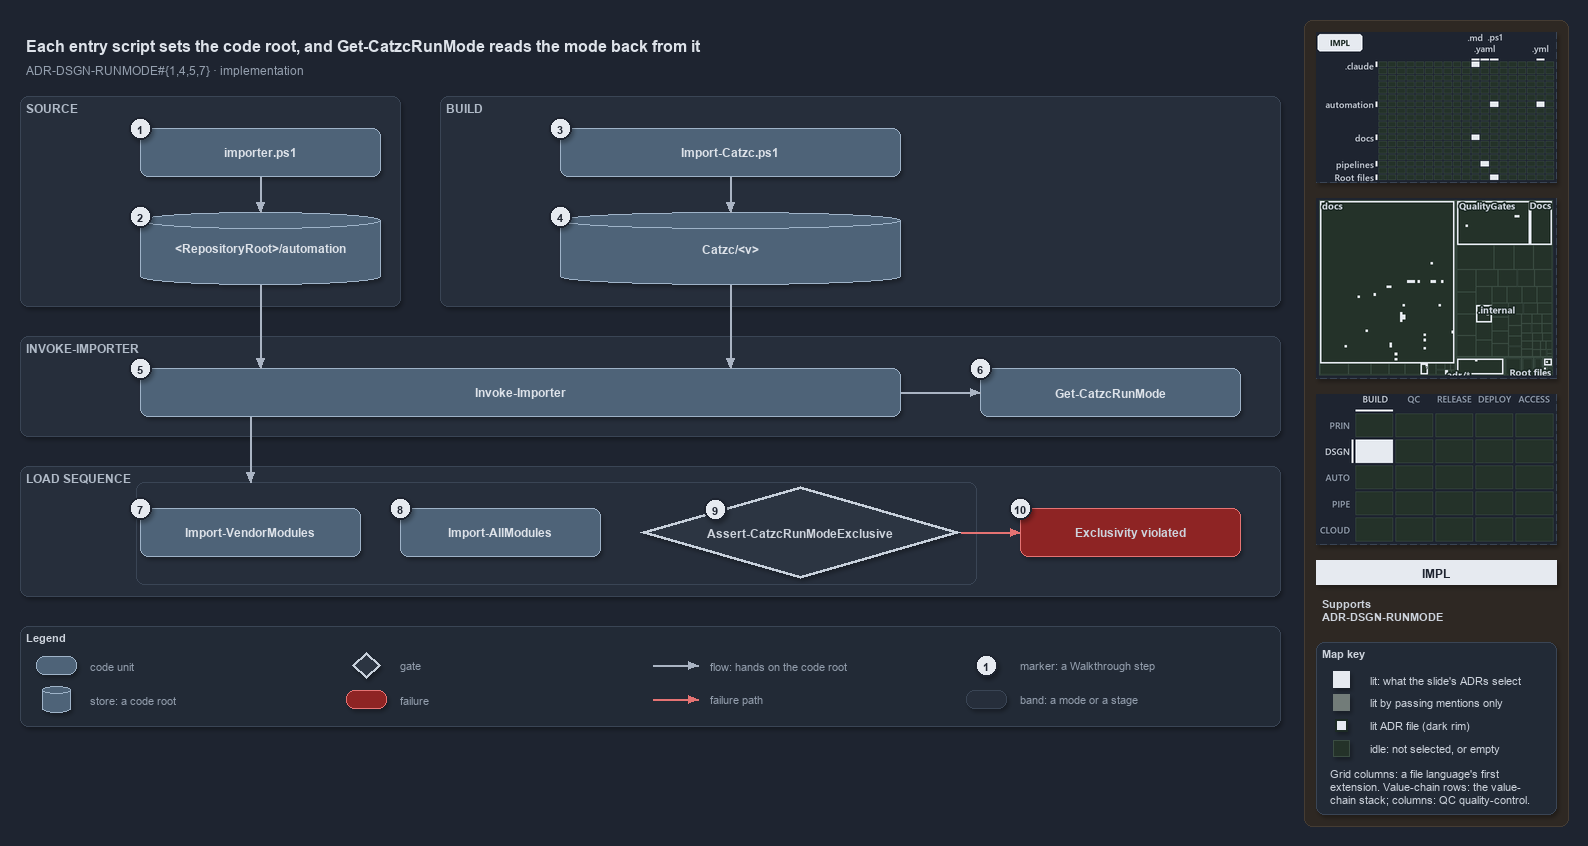

The diagram above was exported from draw.io. Its source (the exported page's mxGraphModel, read from the mxfile embedded in the PNG):
<mxGraphModel dx="1024" dy="768" grid="0" gridSize="10" guides="1" tooltips="1" connect="1" arrows="1" fold="1" page="1" pageScale="1" pageWidth="1572" pageHeight="740" background="#1E2430" math="0" shadow="1">
  <root>
    <mxCell id="0" />
    <mxCell id="1" parent="0" />
    <mxCell id="sidebar-bg" value="" style="rounded=1;arcSize=2;html=1;fillColor=#2E2823;strokeColor=#453C33;shadow=0;" vertex="1" parent="1">
      <mxGeometry x="1304" y="4" width="264" height="806" as="geometry" />
    </mxCell>
    <mxCell id="title" value="Each entry script sets the code root, and Get-CatzcRunMode reads the mode back from it" style="text;html=1;align=left;verticalAlign=middle;fontSize=16;fontStyle=1;fontColor=#DDE2E9;" vertex="1" parent="1">
      <mxGeometry x="20" y="14" width="1260" height="30" as="geometry" />
    </mxCell>
    <mxCell id="subtitle" value="ADR-DSGN-RUNMODE#{1,4,5,7} &amp;#183; implementation" style="text;html=1;align=left;verticalAlign=middle;fontSize=12;fontColor=#949FAE;" vertex="1" parent="1">
      <mxGeometry x="20" y="44" width="1240" height="20" as="geometry" />
    </mxCell>
    <mxCell id="band-source" value="SOURCE" style="rounded=1;html=1;arcSize=3;fillColor=#262E3B;strokeColor=#3A4555;verticalAlign=top;align=left;spacingLeft=8;fontStyle=1;fontSize=12;fontColor=#B0BAC7;" vertex="1" parent="1">
      <mxGeometry x="20" y="80" width="380" height="210" as="geometry" />
    </mxCell>
    <mxCell id="band-build" value="BUILD" style="rounded=1;html=1;arcSize=3;fillColor=#262E3B;strokeColor=#3A4555;verticalAlign=top;align=left;spacingLeft=8;fontStyle=1;fontSize=12;fontColor=#B0BAC7;" vertex="1" parent="1">
      <mxGeometry x="440" y="80" width="840" height="210" as="geometry" />
    </mxCell>
    <mxCell id="band-invoke" value="INVOKE-IMPORTER" style="rounded=1;html=1;arcSize=3;fillColor=#262E3B;strokeColor=#3A4555;verticalAlign=top;align=left;spacingLeft=8;fontStyle=1;fontSize=12;fontColor=#B0BAC7;" vertex="1" parent="1">
      <mxGeometry x="20" y="320" width="1260" height="100" as="geometry" />
    </mxCell>
    <mxCell id="band-sequence" value="LOAD SEQUENCE" style="rounded=1;html=1;arcSize=3;fillColor=#262E3B;strokeColor=#3A4555;verticalAlign=top;align=left;spacingLeft=8;fontStyle=1;fontSize=12;fontColor=#B0BAC7;" vertex="1" parent="1">
      <mxGeometry x="20" y="450" width="1260" height="130" as="geometry" />
    </mxCell>
    <mxCell id="g-importer" value="&lt;b&gt;importer.ps1&lt;/b&gt;" style="rounded=1;whiteSpace=wrap;html=1;arcSize=20;fillColor=#4E6378;strokeColor=#9FB3C8;fontColor=#DDE2E9;fontSize=12;" vertex="1" parent="1">
      <mxGeometry x="140" y="112" width="240" height="48" as="geometry" />
    </mxCell>
    <mxCell id="g-source-root" value="&lt;b&gt;&amp;lt;RepositoryRoot&amp;gt;/automation&lt;/b&gt;" style="shape=cylinder3;boundedLbl=1;backgroundOutline=1;size=8;whiteSpace=wrap;html=1;fillColor=#4E6378;strokeColor=#9FB3C8;fontColor=#DDE2E9;fontSize=12;" vertex="1" parent="1">
      <mxGeometry x="140" y="196" width="240" height="72" as="geometry" />
    </mxCell>
    <mxCell id="g-import-catzc" value="&lt;b&gt;Import-Catzc.ps1&lt;/b&gt;" style="rounded=1;whiteSpace=wrap;html=1;arcSize=20;fillColor=#4E6378;strokeColor=#9FB3C8;fontColor=#DDE2E9;fontSize=12;" vertex="1" parent="1">
      <mxGeometry x="560" y="112" width="340" height="48" as="geometry" />
    </mxCell>
    <mxCell id="g-build-root" value="&lt;b&gt;Catzc/&amp;lt;v&amp;gt;&lt;/b&gt;" style="shape=cylinder3;boundedLbl=1;backgroundOutline=1;size=8;whiteSpace=wrap;html=1;fillColor=#4E6378;strokeColor=#9FB3C8;fontColor=#DDE2E9;fontSize=12;" vertex="1" parent="1">
      <mxGeometry x="560" y="196" width="340" height="72" as="geometry" />
    </mxCell>
    <mxCell id="g-invoke" value="&lt;b&gt;Invoke-Importer&lt;/b&gt;" style="rounded=1;whiteSpace=wrap;html=1;arcSize=20;fillColor=#4E6378;strokeColor=#9FB3C8;fontColor=#DDE2E9;fontSize=12;" vertex="1" parent="1">
      <mxGeometry x="140" y="352" width="760" height="48" as="geometry" />
    </mxCell>
    <mxCell id="g-runmode" value="&lt;b&gt;Get-CatzcRunMode&lt;/b&gt;" style="rounded=1;whiteSpace=wrap;html=1;arcSize=20;fillColor=#4E6378;strokeColor=#9FB3C8;fontColor=#DDE2E9;fontSize=12;" vertex="1" parent="1">
      <mxGeometry x="980" y="352" width="260" height="48" as="geometry" />
    </mxCell>
    <mxCell id="g-vendor" value="&lt;b&gt;Import-VendorModules&lt;/b&gt;" style="rounded=1;whiteSpace=wrap;html=1;arcSize=20;fillColor=#4E6378;strokeColor=#9FB3C8;fontColor=#DDE2E9;fontSize=12;" vertex="1" parent="1">
      <mxGeometry x="140" y="492" width="220" height="48" as="geometry" />
    </mxCell>
    <mxCell id="g-allmodules" value="&lt;b&gt;Import-AllModules&lt;/b&gt;" style="rounded=1;whiteSpace=wrap;html=1;arcSize=20;fillColor=#4E6378;strokeColor=#9FB3C8;fontColor=#DDE2E9;fontSize=12;" vertex="1" parent="1">
      <mxGeometry x="400" y="492" width="200" height="48" as="geometry" />
    </mxCell>
    <mxCell id="g-exclusive" value="&lt;b&gt;Assert-CatzcRunModeExclusive&lt;/b&gt;" style="rhombus;whiteSpace=wrap;html=1;fillColor=#2C3542;strokeColor=#C7D0DB;strokeWidth=3;fontSize=12;fontColor=#CDD3DC;" vertex="1" parent="1">
      <mxGeometry x="640" y="470" width="320" height="92" as="geometry" />
    </mxCell>
    <mxCell id="f-exclusive" value="&lt;b&gt;Exclusivity violated&lt;/b&gt;" style="rounded=1;whiteSpace=wrap;html=1;arcSize=20;fillColor=#8E2424;strokeColor=#E57373;fontSize=12;" vertex="1" parent="1">
      <mxGeometry x="1020" y="492" width="220" height="48" as="geometry" />
    </mxCell>
    <mxCell id="p-e-importer-root-a" value="" style="text;html=1;strokeColor=none;fillColor=none;" vertex="1" parent="1">
      <mxGeometry x="260" y="160" width="1" height="1" as="geometry" />
    </mxCell>
    <mxCell id="p-e-importer-root-b" value="" style="text;html=1;strokeColor=none;fillColor=none;" vertex="1" parent="1">
      <mxGeometry x="260" y="196" width="1" height="1" as="geometry" />
    </mxCell>
    <mxCell id="e-importer-root" value="" style="edgeStyle=orthogonalEdgeStyle;rounded=1;html=1;fontSize=11;endArrow=block;strokeColor=#AAB4C3;fontColor=#CDD3DC;shadow=0;" edge="1" parent="1" source="p-e-importer-root-a" target="p-e-importer-root-b">
      <mxGeometry relative="1" as="geometry" />
    </mxCell>
    <mxCell id="p-e-import-build-a" value="" style="text;html=1;strokeColor=none;fillColor=none;" vertex="1" parent="1">
      <mxGeometry x="730" y="160" width="1" height="1" as="geometry" />
    </mxCell>
    <mxCell id="p-e-import-build-b" value="" style="text;html=1;strokeColor=none;fillColor=none;" vertex="1" parent="1">
      <mxGeometry x="730" y="196" width="1" height="1" as="geometry" />
    </mxCell>
    <mxCell id="e-import-build" value="" style="edgeStyle=orthogonalEdgeStyle;rounded=1;html=1;fontSize=11;endArrow=block;strokeColor=#AAB4C3;fontColor=#CDD3DC;shadow=0;" edge="1" parent="1" source="p-e-import-build-a" target="p-e-import-build-b">
      <mxGeometry relative="1" as="geometry" />
    </mxCell>
    <mxCell id="p-e-source-invoke-a" value="" style="text;html=1;strokeColor=none;fillColor=none;" vertex="1" parent="1">
      <mxGeometry x="260" y="268" width="1" height="1" as="geometry" />
    </mxCell>
    <mxCell id="p-e-source-invoke-b" value="" style="text;html=1;strokeColor=none;fillColor=none;" vertex="1" parent="1">
      <mxGeometry x="260" y="352" width="1" height="1" as="geometry" />
    </mxCell>
    <mxCell id="e-source-invoke" value="" style="edgeStyle=orthogonalEdgeStyle;rounded=1;html=1;fontSize=11;endArrow=block;strokeColor=#AAB4C3;fontColor=#CDD3DC;shadow=0;" edge="1" parent="1" source="p-e-source-invoke-a" target="p-e-source-invoke-b">
      <mxGeometry relative="1" as="geometry" />
    </mxCell>
    <mxCell id="p-e-build-invoke-a" value="" style="text;html=1;strokeColor=none;fillColor=none;" vertex="1" parent="1">
      <mxGeometry x="730" y="268" width="1" height="1" as="geometry" />
    </mxCell>
    <mxCell id="p-e-build-invoke-b" value="" style="text;html=1;strokeColor=none;fillColor=none;" vertex="1" parent="1">
      <mxGeometry x="730" y="352" width="1" height="1" as="geometry" />
    </mxCell>
    <mxCell id="e-build-invoke" value="" style="edgeStyle=orthogonalEdgeStyle;rounded=1;html=1;fontSize=11;endArrow=block;strokeColor=#AAB4C3;fontColor=#CDD3DC;shadow=0;" edge="1" parent="1" source="p-e-build-invoke-a" target="p-e-build-invoke-b">
      <mxGeometry relative="1" as="geometry" />
    </mxCell>
    <mxCell id="p-e-invoke-runmode-a" value="" style="text;html=1;strokeColor=none;fillColor=none;" vertex="1" parent="1">
      <mxGeometry x="900" y="376" width="1" height="1" as="geometry" />
    </mxCell>
    <mxCell id="p-e-invoke-runmode-b" value="" style="text;html=1;strokeColor=none;fillColor=none;" vertex="1" parent="1">
      <mxGeometry x="980" y="376" width="1" height="1" as="geometry" />
    </mxCell>
    <mxCell id="e-invoke-runmode" value="" style="edgeStyle=orthogonalEdgeStyle;rounded=1;html=1;fontSize=11;endArrow=block;strokeColor=#AAB4C3;fontColor=#CDD3DC;shadow=0;" edge="1" parent="1" source="p-e-invoke-runmode-a" target="p-e-invoke-runmode-b">
      <mxGeometry relative="1" as="geometry" />
    </mxCell>
    <mxCell id="frame-sequence" value="" style="rounded=1;html=1;arcSize=6;fillColor=none;strokeColor=#3A4555;strokeWidth=1;" vertex="1" parent="1">
      <mxGeometry x="136" y="466" width="840" height="102" as="geometry" />
    </mxCell>
    <mxCell id="p-e-invoke-sequence-a" value="" style="text;html=1;strokeColor=none;fillColor=none;" vertex="1" parent="1">
      <mxGeometry x="250" y="400" width="1" height="1" as="geometry" />
    </mxCell>
    <mxCell id="p-e-invoke-sequence-b" value="" style="text;html=1;strokeColor=none;fillColor=none;" vertex="1" parent="1">
      <mxGeometry x="250" y="466" width="1" height="1" as="geometry" />
    </mxCell>
    <mxCell id="e-invoke-sequence" value="" style="edgeStyle=orthogonalEdgeStyle;rounded=1;html=1;fontSize=11;endArrow=block;strokeColor=#AAB4C3;fontColor=#CDD3DC;shadow=0;" edge="1" parent="1" source="p-e-invoke-sequence-a" target="p-e-invoke-sequence-b">
      <mxGeometry relative="1" as="geometry" />
    </mxCell>
    <mxCell id="p-e-exclusive-fail-a" value="" style="text;html=1;strokeColor=none;fillColor=none;" vertex="1" parent="1">
      <mxGeometry x="960" y="516" width="1" height="1" as="geometry" />
    </mxCell>
    <mxCell id="p-e-exclusive-fail-b" value="" style="text;html=1;strokeColor=none;fillColor=none;" vertex="1" parent="1">
      <mxGeometry x="1020" y="516" width="1" height="1" as="geometry" />
    </mxCell>
    <mxCell id="e-exclusive-fail" value="" style="edgeStyle=orthogonalEdgeStyle;rounded=1;html=1;fontSize=11;endArrow=block;strokeColor=#AAB4C3;strokeColor=#E57373;fontColor=#CDD3DC;shadow=0;" edge="1" parent="1" source="p-e-exclusive-fail-a" target="p-e-exclusive-fail-b">
      <mxGeometry relative="1" as="geometry" />
    </mxCell>
    <mxCell id="mark-1" value="1" style="ellipse;html=1;fillColor=#E6EAF0;strokeColor=#1E2430;strokeWidth=2;fontColor=#1E2430;fontStyle=1;fontSize=11;" vertex="1" parent="1">
      <mxGeometry x="129" y="101" width="22" height="22" as="geometry" />
    </mxCell>
    <mxCell id="mark-2" value="2" style="ellipse;html=1;fillColor=#E6EAF0;strokeColor=#1E2430;strokeWidth=2;fontColor=#1E2430;fontStyle=1;fontSize=11;" vertex="1" parent="1">
      <mxGeometry x="129" y="189" width="22" height="22" as="geometry" />
    </mxCell>
    <mxCell id="mark-3" value="3" style="ellipse;html=1;fillColor=#E6EAF0;strokeColor=#1E2430;strokeWidth=2;fontColor=#1E2430;fontStyle=1;fontSize=11;" vertex="1" parent="1">
      <mxGeometry x="549" y="101" width="22" height="22" as="geometry" />
    </mxCell>
    <mxCell id="mark-4" value="4" style="ellipse;html=1;fillColor=#E6EAF0;strokeColor=#1E2430;strokeWidth=2;fontColor=#1E2430;fontStyle=1;fontSize=11;" vertex="1" parent="1">
      <mxGeometry x="549" y="189" width="22" height="22" as="geometry" />
    </mxCell>
    <mxCell id="mark-5" value="5" style="ellipse;html=1;fillColor=#E6EAF0;strokeColor=#1E2430;strokeWidth=2;fontColor=#1E2430;fontStyle=1;fontSize=11;" vertex="1" parent="1">
      <mxGeometry x="129" y="341" width="22" height="22" as="geometry" />
    </mxCell>
    <mxCell id="mark-6" value="6" style="ellipse;html=1;fillColor=#E6EAF0;strokeColor=#1E2430;strokeWidth=2;fontColor=#1E2430;fontStyle=1;fontSize=11;" vertex="1" parent="1">
      <mxGeometry x="969" y="341" width="22" height="22" as="geometry" />
    </mxCell>
    <mxCell id="mark-7" value="7" style="ellipse;html=1;fillColor=#E6EAF0;strokeColor=#1E2430;strokeWidth=2;fontColor=#1E2430;fontStyle=1;fontSize=11;" vertex="1" parent="1">
      <mxGeometry x="129" y="481" width="22" height="22" as="geometry" />
    </mxCell>
    <mxCell id="mark-8" value="8" style="ellipse;html=1;fillColor=#E6EAF0;strokeColor=#1E2430;strokeWidth=2;fontColor=#1E2430;fontStyle=1;fontSize=11;" vertex="1" parent="1">
      <mxGeometry x="389" y="481" width="22" height="22" as="geometry" />
    </mxCell>
    <mxCell id="mark-9" value="9" style="ellipse;html=1;fillColor=#E6EAF0;strokeColor=#1E2430;strokeWidth=2;fontColor=#1E2430;fontStyle=1;fontSize=11;" vertex="1" parent="1">
      <mxGeometry x="704" y="482" width="22" height="22" as="geometry" />
    </mxCell>
    <mxCell id="mark-10" value="10" style="ellipse;html=1;fillColor=#E6EAF0;strokeColor=#1E2430;strokeWidth=2;fontColor=#1E2430;fontStyle=1;fontSize=11;" vertex="1" parent="1">
      <mxGeometry x="1009" y="481" width="22" height="22" as="geometry" />
    </mxCell>
    <mxCell id="legend" value="&lt;b&gt;Legend&lt;/b&gt;" style="rounded=1;whiteSpace=wrap;html=1;arcSize=6;fillColor=#222A36;strokeColor=#3A4555;align=left;verticalAlign=top;spacing=8;fontSize=11;fontColor=#CDD3DC;" vertex="1" parent="1">
      <mxGeometry x="20" y="610" width="1260" height="100" as="geometry" />
    </mxCell>
    <mxCell id="legend-0" value="" style="rounded=1;whiteSpace=wrap;html=1;arcSize=20;fillColor=#4E6378;strokeColor=#9FB3C8;fontColor=#DDE2E9;" vertex="1" parent="1">
      <mxGeometry x="36" y="640" width="40" height="18" as="geometry" />
    </mxCell>
    <mxCell id="legend-0-text" value="code unit" style="text;html=1;align=left;verticalAlign=middle;fontSize=11;fontColor=#949FAE;" vertex="1" parent="1">
      <mxGeometry x="84" y="639" width="260" height="20" as="geometry" />
    </mxCell>
    <mxCell id="legend-1" value="" style="shape=cylinder3;boundedLbl=1;backgroundOutline=1;size=8;whiteSpace=wrap;html=1;fillColor=#4E6378;strokeColor=#9FB3C8;fontColor=#DDE2E9;" vertex="1" parent="1">
      <mxGeometry x="42" y="670" width="28" height="26" as="geometry" />
    </mxCell>
    <mxCell id="legend-1-text" value="store: a code root" style="text;html=1;align=left;verticalAlign=middle;fontSize=11;fontColor=#949FAE;" vertex="1" parent="1">
      <mxGeometry x="84" y="673" width="260" height="20" as="geometry" />
    </mxCell>
    <mxCell id="legend-2" value="" style="rhombus;whiteSpace=wrap;html=1;fillColor=#2C3542;strokeColor=#C7D0DB;strokeWidth=3;fontColor=#CDD3DC;" vertex="1" parent="1">
      <mxGeometry x="352" y="636" width="28" height="26" as="geometry" />
    </mxCell>
    <mxCell id="legend-2-text" value="gate" style="text;html=1;align=left;verticalAlign=middle;fontSize=11;fontColor=#949FAE;" vertex="1" parent="1">
      <mxGeometry x="394" y="639" width="260" height="20" as="geometry" />
    </mxCell>
    <mxCell id="legend-3" value="" style="rounded=1;whiteSpace=wrap;html=1;arcSize=20;fillColor=#8E2424;strokeColor=#E57373;" vertex="1" parent="1">
      <mxGeometry x="346" y="674" width="40" height="18" as="geometry" />
    </mxCell>
    <mxCell id="legend-3-text" value="failure" style="text;html=1;align=left;verticalAlign=middle;fontSize=11;fontColor=#949FAE;" vertex="1" parent="1">
      <mxGeometry x="394" y="673" width="260" height="20" as="geometry" />
    </mxCell>
    <mxCell id="p-legend-4-a" value="" style="text;html=1;strokeColor=none;fillColor=none;" vertex="1" parent="1">
      <mxGeometry x="652" y="649" width="1" height="1" as="geometry" />
    </mxCell>
    <mxCell id="p-legend-4-b" value="" style="text;html=1;strokeColor=none;fillColor=none;" vertex="1" parent="1">
      <mxGeometry x="698" y="649" width="1" height="1" as="geometry" />
    </mxCell>
    <mxCell id="legend-4" value="" style="edgeStyle=orthogonalEdgeStyle;rounded=1;html=1;fontSize=11;endArrow=block;strokeColor=#AAB4C3;fontColor=#CDD3DC;shadow=0;" edge="1" parent="1" source="p-legend-4-a" target="p-legend-4-b">
      <mxGeometry relative="1" as="geometry" />
    </mxCell>
    <mxCell id="legend-4-text" value="flow: hands on the code root" style="text;html=1;align=left;verticalAlign=middle;fontSize=11;fontColor=#949FAE;" vertex="1" parent="1">
      <mxGeometry x="704" y="639" width="260" height="20" as="geometry" />
    </mxCell>
    <mxCell id="p-legend-5-a" value="" style="text;html=1;strokeColor=none;fillColor=none;" vertex="1" parent="1">
      <mxGeometry x="652" y="683" width="1" height="1" as="geometry" />
    </mxCell>
    <mxCell id="p-legend-5-b" value="" style="text;html=1;strokeColor=none;fillColor=none;" vertex="1" parent="1">
      <mxGeometry x="698" y="683" width="1" height="1" as="geometry" />
    </mxCell>
    <mxCell id="legend-5" value="" style="edgeStyle=orthogonalEdgeStyle;rounded=1;html=1;fontSize=11;endArrow=block;strokeColor=#AAB4C3;strokeColor=#E57373;fontColor=#CDD3DC;shadow=0;" edge="1" parent="1" source="p-legend-5-a" target="p-legend-5-b">
      <mxGeometry relative="1" as="geometry" />
    </mxCell>
    <mxCell id="legend-5-text" value="failure path" style="text;html=1;align=left;verticalAlign=middle;fontSize=11;fontColor=#949FAE;" vertex="1" parent="1">
      <mxGeometry x="704" y="673" width="260" height="20" as="geometry" />
    </mxCell>
    <mxCell id="legend-6" value="1" style="ellipse;html=1;fillColor=#E6EAF0;strokeColor=#1E2430;strokeWidth=2;fontColor=#1E2430;fontStyle=1;fontSize=11;" vertex="1" parent="1">
      <mxGeometry x="975" y="638" width="22" height="22" as="geometry" />
    </mxCell>
    <mxCell id="legend-6-text" value="marker: a Walkthrough step" style="text;html=1;align=left;verticalAlign=middle;fontSize=11;fontColor=#949FAE;" vertex="1" parent="1">
      <mxGeometry x="1014" y="639" width="260" height="20" as="geometry" />
    </mxCell>
    <mxCell id="legend-7" value="" style="rounded=1;html=1;arcSize=3;fillColor=#262E3B;strokeColor=#3A4555;" vertex="1" parent="1">
      <mxGeometry x="966" y="674" width="40" height="18" as="geometry" />
    </mxCell>
    <mxCell id="legend-7-text" value="band: a mode or a stage" style="text;html=1;align=left;verticalAlign=middle;fontSize=11;fontColor=#949FAE;" vertex="1" parent="1">
      <mxGeometry x="1014" y="673" width="260" height="20" as="geometry" />
    </mxCell>
    <mxCell id="minimap-grid" value="" style="shape=image;html=1;imageAspect=0;aspect=fixed;verticalLabelPosition=bottom;strokeColor=#3A4555;dashed=1;fillColor=#222A36;image=data:image/png,(base64 omitted: 12976 chars);" vertex="1" parent="1">
      <mxGeometry x="1316" y="16" width="240" height="150" as="geometry" />
    </mxCell>
    <mxCell id="minimap-tree" value="" style="shape=image;html=1;imageAspect=0;aspect=fixed;verticalLabelPosition=bottom;strokeColor=#3A4555;dashed=1;fillColor=#222A36;image=data:image/png,(base64 omitted: 15112 chars);" vertex="1" parent="1">
      <mxGeometry x="1316" y="182" width="240" height="180" as="geometry" />
    </mxCell>
    <mxCell id="minimap-chain" value="" style="shape=image;html=1;imageAspect=0;aspect=fixed;verticalLabelPosition=bottom;strokeColor=#3A4555;dashed=1;fillColor=#222A36;image=data:image/png,(base64 omitted: 12436 chars);" vertex="1" parent="1">
      <mxGeometry x="1316" y="378" width="240" height="150" as="geometry" />
    </mxCell>
    <mxCell id="lens-badge" value="IMPL" style="rounded=0;whiteSpace=wrap;html=1;align=center;verticalAlign=middle;fontSize=12;fontStyle=1;fontColor=#1E2430;fillColor=#E6EAF0;strokeColor=none;" vertex="1" parent="1">
      <mxGeometry x="1316" y="544" width="240" height="24" as="geometry" />
    </mxCell>
    <mxCell id="supports" value="&lt;b&gt;Supports&lt;/b&gt;&lt;br&gt;ADR-DSGN-RUNMODE" style="text;html=1;whiteSpace=wrap;align=left;verticalAlign=top;fontSize=11;fontColor=#CDD3DC;" vertex="1" parent="1">
      <mxGeometry x="1316" y="576" width="240" height="38" as="geometry" />
    </mxCell>
    <mxCell id="mapkey" value="&lt;b&gt;Map key&lt;/b&gt;" style="rounded=1;arcSize=6;whiteSpace=wrap;html=1;align=left;verticalAlign=top;fontSize=11;fontColor=#CDD3DC;fillColor=#222A36;strokeColor=#3A4555;spacingLeft=8;spacingTop=2;" vertex="1" parent="1">
      <mxGeometry x="1316" y="626" width="240" height="172" as="geometry" />
    </mxCell>
    <mxCell id="mapkey-lit" value="" style="rounded=0;html=1;fillColor=#E6EAF0;strokeColor=#E6EAF0;" vertex="1" parent="1">
      <mxGeometry x="1333.0" y="655.0" width="16" height="16" as="geometry" />
    </mxCell>
    <mxCell id="mapkey-lit-text" value="lit: what the slide's ADRs select" style="text;html=1;align=left;verticalAlign=middle;fontSize=11;fontColor=#CDD3DC;" vertex="1" parent="1">
      <mxGeometry x="1364" y="653" width="184" height="20" as="geometry" />
    </mxCell>
    <mxCell id="mapkey-touched" value="" style="rounded=0;html=1;fillColor=#727C79;strokeColor=#727C79;" vertex="1" parent="1">
      <mxGeometry x="1333.0" y="678.0" width="16" height="16" as="geometry" />
    </mxCell>
    <mxCell id="mapkey-touched-text" value="lit by passing mentions only" style="text;html=1;align=left;verticalAlign=middle;fontSize=11;fontColor=#CDD3DC;" vertex="1" parent="1">
      <mxGeometry x="1364" y="676" width="184" height="20" as="geometry" />
    </mxCell>
    <mxCell id="mapkey-adr" value="" style="rounded=0;html=1;fillColor=#E6EAF0;strokeColor=#1C2A24;strokeWidth=2;" vertex="1" parent="1">
      <mxGeometry x="1335.0" y="703.0" width="12" height="12" as="geometry" />
    </mxCell>
    <mxCell id="mapkey-adr-text" value="lit ADR file (dark rim)" style="text;html=1;align=left;verticalAlign=middle;fontSize=11;fontColor=#CDD3DC;" vertex="1" parent="1">
      <mxGeometry x="1364" y="699" width="184" height="20" as="geometry" />
    </mxCell>
    <mxCell id="mapkey-idle" value="" style="rounded=0;html=1;fillColor=#243229;strokeColor=#3B4D43;" vertex="1" parent="1">
      <mxGeometry x="1333.0" y="724.0" width="16" height="16" as="geometry" />
    </mxCell>
    <mxCell id="mapkey-idle-text" value="idle: not selected, or empty" style="text;html=1;align=left;verticalAlign=middle;fontSize=11;fontColor=#CDD3DC;" vertex="1" parent="1">
      <mxGeometry x="1364" y="722" width="184" height="20" as="geometry" />
    </mxCell>
    <mxCell id="mapkey-codes" value="Grid columns: a file language's first&lt;br&gt;extension. Value-chain rows: the value-&lt;br&gt;chain stack; columns: QC quality-control." style="text;html=1;align=left;verticalAlign=top;whiteSpace=wrap;fontSize=11;fontColor=#CDD3DC;" vertex="1" parent="1">
      <mxGeometry x="1324" y="746" width="224" height="46" as="geometry" />
    </mxCell>
  </root>
</mxGraphModel>